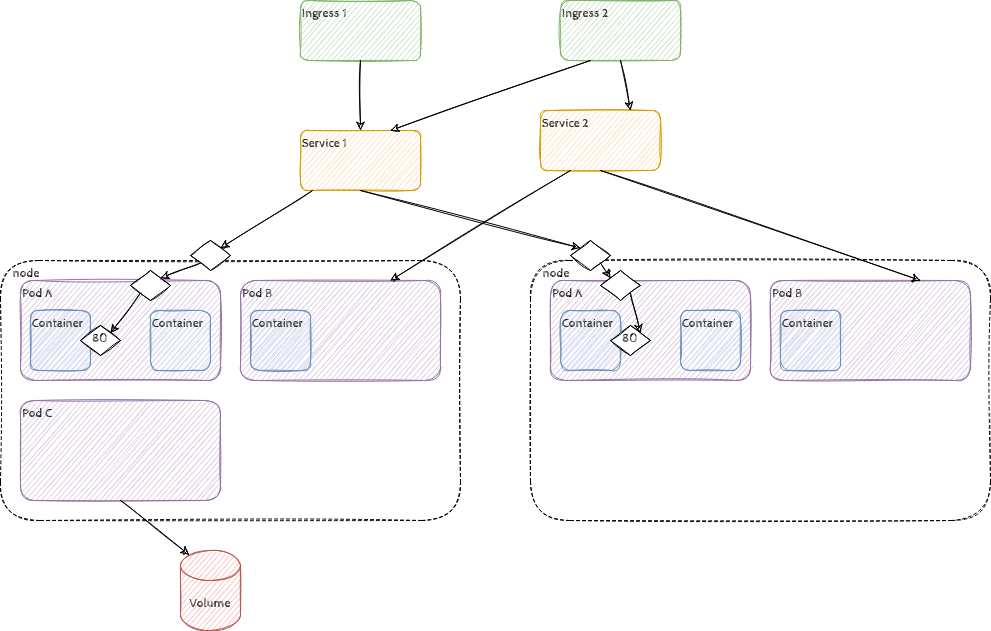

The diagram above was exported from draw.io. Its source (the exported page's mxGraphModel, read from the mxfile embedded in the PNG):
<mxGraphModel dx="1673" dy="1091" grid="1" gridSize="10" guides="1" tooltips="1" connect="1" arrows="1" fold="1" page="1" pageScale="1" pageWidth="850" pageHeight="1100" math="0" shadow="0">
  <root>
    <mxCell id="0" />
    <mxCell id="1" parent="0" />
    <mxCell id="UCi_ZuIcv08x4OLUfpV6-21" value="&amp;nbsp; &amp;nbsp; node" style="rounded=1;whiteSpace=wrap;html=1;sketch=1;fontFamily=Cabin Sketch;fontSource=https%3A%2F%2Ffonts.googleapis.com%2Fcss%3Ffamily%3DCabin%2BSketch;dashed=1;verticalAlign=top;align=left;" vertex="1" parent="1">
      <mxGeometry x="530" y="500" width="460" height="260" as="geometry" />
    </mxCell>
    <mxCell id="UCi_ZuIcv08x4OLUfpV6-20" value="&amp;nbsp; &amp;nbsp; node" style="rounded=1;whiteSpace=wrap;html=1;sketch=1;fontFamily=Cabin Sketch;fontSource=https%3A%2F%2Ffonts.googleapis.com%2Fcss%3Ffamily%3DCabin%2BSketch;dashed=1;verticalAlign=top;align=left;" vertex="1" parent="1">
      <mxGeometry y="500" width="460" height="260" as="geometry" />
    </mxCell>
    <mxCell id="UCi_ZuIcv08x4OLUfpV6-1" value="Ingress 1" style="rounded=1;whiteSpace=wrap;html=1;sketch=1;fontFamily=Cabin Sketch;fontSource=https%3A%2F%2Ffonts.googleapis.com%2Fcss%3Ffamily%3DCabin%2BSketch;verticalAlign=top;align=left;fillColor=#d5e8d4;strokeColor=#82b366;" vertex="1" parent="1">
      <mxGeometry x="300" y="240" width="120" height="60" as="geometry" />
    </mxCell>
    <mxCell id="UCi_ZuIcv08x4OLUfpV6-2" value="Service 1" style="rounded=1;whiteSpace=wrap;html=1;sketch=1;fontFamily=Cabin Sketch;fontSource=https%3A%2F%2Ffonts.googleapis.com%2Fcss%3Ffamily%3DCabin%2BSketch;verticalAlign=top;align=left;fillColor=#ffe6cc;strokeColor=#d79b00;" vertex="1" parent="1">
      <mxGeometry x="300" y="370" width="120" height="60" as="geometry" />
    </mxCell>
    <mxCell id="UCi_ZuIcv08x4OLUfpV6-3" value="Service 2" style="rounded=1;whiteSpace=wrap;html=1;sketch=1;fontFamily=Cabin Sketch;fontSource=https%3A%2F%2Ffonts.googleapis.com%2Fcss%3Ffamily%3DCabin%2BSketch;verticalAlign=top;align=left;fillColor=#ffe6cc;strokeColor=#d79b00;" vertex="1" parent="1">
      <mxGeometry x="540" y="350" width="120" height="60" as="geometry" />
    </mxCell>
    <mxCell id="UCi_ZuIcv08x4OLUfpV6-7" value="Pod A" style="rounded=1;whiteSpace=wrap;html=1;sketch=1;fontFamily=Cabin Sketch;fontSource=https%3A%2F%2Ffonts.googleapis.com%2Fcss%3Ffamily%3DCabin%2BSketch;verticalAlign=top;align=left;fillColor=#e1d5e7;strokeColor=#9673a6;" vertex="1" parent="1">
      <mxGeometry x="550" y="520" width="200" height="100" as="geometry" />
    </mxCell>
    <mxCell id="UCi_ZuIcv08x4OLUfpV6-8" value="Pod B" style="rounded=1;whiteSpace=wrap;html=1;sketch=1;fontFamily=Cabin Sketch;fontSource=https%3A%2F%2Ffonts.googleapis.com%2Fcss%3Ffamily%3DCabin%2BSketch;verticalAlign=top;align=left;fillColor=#e1d5e7;strokeColor=#9673a6;" vertex="1" parent="1">
      <mxGeometry x="770" y="520" width="200" height="100" as="geometry" />
    </mxCell>
    <mxCell id="UCi_ZuIcv08x4OLUfpV6-9" value="Pod C" style="rounded=1;whiteSpace=wrap;html=1;sketch=1;fontFamily=Cabin Sketch;fontSource=https%3A%2F%2Ffonts.googleapis.com%2Fcss%3Ffamily%3DCabin%2BSketch;verticalAlign=top;align=left;fillColor=#e1d5e7;strokeColor=#9673a6;" vertex="1" parent="1">
      <mxGeometry x="20" y="640" width="200" height="100" as="geometry" />
    </mxCell>
    <mxCell id="UCi_ZuIcv08x4OLUfpV6-10" value="Ingress 2" style="rounded=1;whiteSpace=wrap;html=1;sketch=1;fontFamily=Cabin Sketch;fontSource=https%3A%2F%2Ffonts.googleapis.com%2Fcss%3Ffamily%3DCabin%2BSketch;verticalAlign=top;align=left;fillColor=#d5e8d4;strokeColor=#82b366;" vertex="1" parent="1">
      <mxGeometry x="560" y="240" width="120" height="60" as="geometry" />
    </mxCell>
    <mxCell id="UCi_ZuIcv08x4OLUfpV6-11" value="Container" style="rounded=1;whiteSpace=wrap;html=1;sketch=1;fontFamily=Cabin Sketch;fontSource=https%3A%2F%2Ffonts.googleapis.com%2Fcss%3Ffamily%3DCabin%2BSketch;verticalAlign=top;align=left;fillColor=#dae8fc;strokeColor=#6c8ebf;" vertex="1" parent="1">
      <mxGeometry x="560" y="550" width="60" height="60" as="geometry" />
    </mxCell>
    <mxCell id="UCi_ZuIcv08x4OLUfpV6-13" value="Pod A" style="rounded=1;whiteSpace=wrap;html=1;sketch=1;fontFamily=Cabin Sketch;fontSource=https%3A%2F%2Ffonts.googleapis.com%2Fcss%3Ffamily%3DCabin%2BSketch;verticalAlign=top;align=left;fillColor=#e1d5e7;strokeColor=#9673a6;" vertex="1" parent="1">
      <mxGeometry x="20" y="520" width="200" height="100" as="geometry" />
    </mxCell>
    <mxCell id="UCi_ZuIcv08x4OLUfpV6-14" value="Pod B" style="rounded=1;whiteSpace=wrap;html=1;sketch=1;fontFamily=Cabin Sketch;fontSource=https%3A%2F%2Ffonts.googleapis.com%2Fcss%3Ffamily%3DCabin%2BSketch;verticalAlign=top;align=left;fillColor=#e1d5e7;strokeColor=#9673a6;" vertex="1" parent="1">
      <mxGeometry x="240" y="520" width="200" height="100" as="geometry" />
    </mxCell>
    <mxCell id="UCi_ZuIcv08x4OLUfpV6-15" value="Container" style="rounded=1;whiteSpace=wrap;html=1;sketch=1;fontFamily=Cabin Sketch;fontSource=https%3A%2F%2Ffonts.googleapis.com%2Fcss%3Ffamily%3DCabin%2BSketch;verticalAlign=top;align=left;fillColor=#dae8fc;strokeColor=#6c8ebf;" vertex="1" parent="1">
      <mxGeometry x="30" y="550" width="60" height="60" as="geometry" />
    </mxCell>
    <mxCell id="UCi_ZuIcv08x4OLUfpV6-16" value="80" style="rhombus;whiteSpace=wrap;html=1;sketch=1;fontFamily=Cabin Sketch;fontSource=https%3A%2F%2Ffonts.googleapis.com%2Fcss%3Ffamily%3DCabin%2BSketch;verticalAlign=top;align=center;" vertex="1" parent="1">
      <mxGeometry x="80" y="565" width="40" height="30" as="geometry" />
    </mxCell>
    <mxCell id="UCi_ZuIcv08x4OLUfpV6-18" value="" style="endArrow=classic;html=1;rounded=0;fontFamily=Cabin Sketch;fontSource=https%3A%2F%2Ffonts.googleapis.com%2Fcss%3Ffamily%3DCabin%2BSketch;entryX=1;entryY=0;entryDx=0;entryDy=0;sketch=1;" edge="1" parent="1" source="UCi_ZuIcv08x4OLUfpV6-2" target="UCi_ZuIcv08x4OLUfpV6-29">
      <mxGeometry width="50" height="50" relative="1" as="geometry">
        <mxPoint x="370" y="500" as="sourcePoint" />
        <mxPoint x="420" y="450" as="targetPoint" />
      </mxGeometry>
    </mxCell>
    <mxCell id="UCi_ZuIcv08x4OLUfpV6-19" value="" style="endArrow=classic;html=1;rounded=0;fontFamily=Cabin Sketch;fontSource=https%3A%2F%2Ffonts.googleapis.com%2Fcss%3Ffamily%3DCabin%2BSketch;entryX=0;entryY=0;entryDx=0;entryDy=0;exitX=0.5;exitY=1;exitDx=0;exitDy=0;sketch=1;" edge="1" parent="1" source="UCi_ZuIcv08x4OLUfpV6-2" target="UCi_ZuIcv08x4OLUfpV6-36">
      <mxGeometry width="50" height="50" relative="1" as="geometry">
        <mxPoint x="361.1111111111111" y="300" as="sourcePoint" />
        <mxPoint x="620" y="530" as="targetPoint" />
      </mxGeometry>
    </mxCell>
    <mxCell id="UCi_ZuIcv08x4OLUfpV6-22" value="" style="endArrow=classic;html=1;rounded=0;fontFamily=Cabin Sketch;fontSource=https%3A%2F%2Ffonts.googleapis.com%2Fcss%3Ffamily%3DCabin%2BSketch;entryX=0.75;entryY=0;entryDx=0;entryDy=0;exitX=0.25;exitY=1;exitDx=0;exitDy=0;sketch=1;" edge="1" parent="1" source="UCi_ZuIcv08x4OLUfpV6-3" target="UCi_ZuIcv08x4OLUfpV6-14">
      <mxGeometry width="50" height="50" relative="1" as="geometry">
        <mxPoint x="371.66666666666674" y="390" as="sourcePoint" />
        <mxPoint x="130" y="540" as="targetPoint" />
      </mxGeometry>
    </mxCell>
    <mxCell id="UCi_ZuIcv08x4OLUfpV6-23" value="" style="endArrow=classic;html=1;rounded=0;fontFamily=Cabin Sketch;fontSource=https%3A%2F%2Ffonts.googleapis.com%2Fcss%3Ffamily%3DCabin%2BSketch;entryX=0.75;entryY=0;entryDx=0;entryDy=0;exitX=0.5;exitY=1;exitDx=0;exitDy=0;sketch=1;" edge="1" parent="1" source="UCi_ZuIcv08x4OLUfpV6-3" target="UCi_ZuIcv08x4OLUfpV6-8">
      <mxGeometry width="50" height="50" relative="1" as="geometry">
        <mxPoint x="600" y="390" as="sourcePoint" />
        <mxPoint x="400" y="530" as="targetPoint" />
      </mxGeometry>
    </mxCell>
    <mxCell id="UCi_ZuIcv08x4OLUfpV6-24" value="" style="endArrow=classic;html=1;rounded=0;fontFamily=Cabin Sketch;fontSource=https%3A%2F%2Ffonts.googleapis.com%2Fcss%3Ffamily%3DCabin%2BSketch;exitX=0.5;exitY=1;exitDx=0;exitDy=0;sketch=1;" edge="1" parent="1" source="UCi_ZuIcv08x4OLUfpV6-1" target="UCi_ZuIcv08x4OLUfpV6-2">
      <mxGeometry width="50" height="50" relative="1" as="geometry">
        <mxPoint x="630" y="390" as="sourcePoint" />
        <mxPoint x="830" y="530" as="targetPoint" />
      </mxGeometry>
    </mxCell>
    <mxCell id="UCi_ZuIcv08x4OLUfpV6-25" value="" style="endArrow=classic;html=1;rounded=0;fontFamily=Cabin Sketch;fontSource=https%3A%2F%2Ffonts.googleapis.com%2Fcss%3Ffamily%3DCabin%2BSketch;exitX=0.25;exitY=1;exitDx=0;exitDy=0;entryX=0.75;entryY=0;entryDx=0;entryDy=0;sketch=1;" edge="1" parent="1" source="UCi_ZuIcv08x4OLUfpV6-10" target="UCi_ZuIcv08x4OLUfpV6-2">
      <mxGeometry width="50" height="50" relative="1" as="geometry">
        <mxPoint x="460" y="110" as="sourcePoint" />
        <mxPoint x="424.79999999999995" y="330" as="targetPoint" />
      </mxGeometry>
    </mxCell>
    <mxCell id="UCi_ZuIcv08x4OLUfpV6-26" value="" style="endArrow=classic;html=1;rounded=0;fontFamily=Cabin Sketch;fontSource=https%3A%2F%2Ffonts.googleapis.com%2Fcss%3Ffamily%3DCabin%2BSketch;exitX=0.5;exitY=1;exitDx=0;exitDy=0;entryX=0.75;entryY=0;entryDx=0;entryDy=0;sketch=1;" edge="1" parent="1" source="UCi_ZuIcv08x4OLUfpV6-10" target="UCi_ZuIcv08x4OLUfpV6-3">
      <mxGeometry width="50" height="50" relative="1" as="geometry">
        <mxPoint x="490" y="110" as="sourcePoint" />
        <mxPoint x="613.2" y="330" as="targetPoint" />
      </mxGeometry>
    </mxCell>
    <mxCell id="UCi_ZuIcv08x4OLUfpV6-28" value="" style="rhombus;whiteSpace=wrap;html=1;sketch=1;fontFamily=Cabin Sketch;fontSource=https%3A%2F%2Ffonts.googleapis.com%2Fcss%3Ffamily%3DCabin%2BSketch;verticalAlign=top;align=center;" vertex="1" parent="1">
      <mxGeometry x="130" y="510" width="40" height="30" as="geometry" />
    </mxCell>
    <mxCell id="UCi_ZuIcv08x4OLUfpV6-29" value="" style="rhombus;whiteSpace=wrap;html=1;sketch=1;fontFamily=Cabin Sketch;fontSource=https%3A%2F%2Ffonts.googleapis.com%2Fcss%3Ffamily%3DCabin%2BSketch;verticalAlign=top;align=center;" vertex="1" parent="1">
      <mxGeometry x="190" y="480" width="40" height="30" as="geometry" />
    </mxCell>
    <mxCell id="UCi_ZuIcv08x4OLUfpV6-30" value="" style="endArrow=classic;html=1;rounded=0;fontFamily=Cabin Sketch;fontSource=https%3A%2F%2Ffonts.googleapis.com%2Fcss%3Ffamily%3DCabin%2BSketch;entryX=1;entryY=0;entryDx=0;entryDy=0;exitX=0;exitY=1;exitDx=0;exitDy=0;sketch=1;" edge="1" parent="1" source="UCi_ZuIcv08x4OLUfpV6-29" target="UCi_ZuIcv08x4OLUfpV6-28">
      <mxGeometry width="50" height="50" relative="1" as="geometry">
        <mxPoint x="353.38983050847446" y="390" as="sourcePoint" />
        <mxPoint x="210" y="507.5" as="targetPoint" />
      </mxGeometry>
    </mxCell>
    <mxCell id="UCi_ZuIcv08x4OLUfpV6-31" value="" style="endArrow=classic;html=1;rounded=0;fontFamily=Cabin Sketch;fontSource=https%3A%2F%2Ffonts.googleapis.com%2Fcss%3Ffamily%3DCabin%2BSketch;entryX=1;entryY=0;entryDx=0;entryDy=0;exitX=0;exitY=1;exitDx=0;exitDy=0;sketch=1;" edge="1" parent="1" source="UCi_ZuIcv08x4OLUfpV6-28" target="UCi_ZuIcv08x4OLUfpV6-16">
      <mxGeometry width="50" height="50" relative="1" as="geometry">
        <mxPoint x="190" y="522.5" as="sourcePoint" />
        <mxPoint x="170" y="527.5" as="targetPoint" />
      </mxGeometry>
    </mxCell>
    <mxCell id="UCi_ZuIcv08x4OLUfpV6-32" value="Container" style="rounded=1;whiteSpace=wrap;html=1;sketch=1;fontFamily=Cabin Sketch;fontSource=https%3A%2F%2Ffonts.googleapis.com%2Fcss%3Ffamily%3DCabin%2BSketch;verticalAlign=top;align=left;fillColor=#dae8fc;strokeColor=#6c8ebf;" vertex="1" parent="1">
      <mxGeometry x="250" y="550" width="60" height="60" as="geometry" />
    </mxCell>
    <mxCell id="UCi_ZuIcv08x4OLUfpV6-34" value="80" style="rhombus;whiteSpace=wrap;html=1;sketch=1;fontFamily=Cabin Sketch;fontSource=https%3A%2F%2Ffonts.googleapis.com%2Fcss%3Ffamily%3DCabin%2BSketch;verticalAlign=top;align=center;" vertex="1" parent="1">
      <mxGeometry x="610" y="565" width="40" height="30" as="geometry" />
    </mxCell>
    <mxCell id="UCi_ZuIcv08x4OLUfpV6-35" value="" style="rhombus;whiteSpace=wrap;html=1;sketch=1;fontFamily=Cabin Sketch;fontSource=https%3A%2F%2Ffonts.googleapis.com%2Fcss%3Ffamily%3DCabin%2BSketch;verticalAlign=top;align=center;" vertex="1" parent="1">
      <mxGeometry x="600" y="510" width="40" height="30" as="geometry" />
    </mxCell>
    <mxCell id="UCi_ZuIcv08x4OLUfpV6-36" value="" style="rhombus;whiteSpace=wrap;html=1;sketch=1;fontFamily=Cabin Sketch;fontSource=https%3A%2F%2Ffonts.googleapis.com%2Fcss%3Ffamily%3DCabin%2BSketch;verticalAlign=top;align=center;" vertex="1" parent="1">
      <mxGeometry x="570" y="480" width="40" height="30" as="geometry" />
    </mxCell>
    <mxCell id="UCi_ZuIcv08x4OLUfpV6-37" value="" style="endArrow=classic;html=1;rounded=0;fontFamily=Cabin Sketch;fontSource=https%3A%2F%2Ffonts.googleapis.com%2Fcss%3Ffamily%3DCabin%2BSketch;entryX=0;entryY=0;entryDx=0;entryDy=0;exitX=1;exitY=1;exitDx=0;exitDy=0;sketch=1;" edge="1" parent="1" source="UCi_ZuIcv08x4OLUfpV6-36" target="UCi_ZuIcv08x4OLUfpV6-35">
      <mxGeometry width="50" height="50" relative="1" as="geometry">
        <mxPoint x="883.3898305084745" y="390" as="sourcePoint" />
        <mxPoint x="740" y="507.5" as="targetPoint" />
      </mxGeometry>
    </mxCell>
    <mxCell id="UCi_ZuIcv08x4OLUfpV6-38" value="" style="endArrow=classic;html=1;rounded=0;fontFamily=Cabin Sketch;fontSource=https%3A%2F%2Ffonts.googleapis.com%2Fcss%3Ffamily%3DCabin%2BSketch;entryX=1;entryY=0;entryDx=0;entryDy=0;exitX=1;exitY=1;exitDx=0;exitDy=0;sketch=1;" edge="1" parent="1" source="UCi_ZuIcv08x4OLUfpV6-35" target="UCi_ZuIcv08x4OLUfpV6-34">
      <mxGeometry width="50" height="50" relative="1" as="geometry">
        <mxPoint x="720" y="522.5" as="sourcePoint" />
        <mxPoint x="700" y="527.5" as="targetPoint" />
      </mxGeometry>
    </mxCell>
    <mxCell id="UCi_ZuIcv08x4OLUfpV6-39" value="Container" style="rounded=1;whiteSpace=wrap;html=1;sketch=1;fontFamily=Cabin Sketch;fontSource=https%3A%2F%2Ffonts.googleapis.com%2Fcss%3Ffamily%3DCabin%2BSketch;verticalAlign=top;align=left;fillColor=#dae8fc;strokeColor=#6c8ebf;" vertex="1" parent="1">
      <mxGeometry x="150" y="550" width="60" height="60" as="geometry" />
    </mxCell>
    <mxCell id="UCi_ZuIcv08x4OLUfpV6-40" value="Container" style="rounded=1;whiteSpace=wrap;html=1;sketch=1;fontFamily=Cabin Sketch;fontSource=https%3A%2F%2Ffonts.googleapis.com%2Fcss%3Ffamily%3DCabin%2BSketch;verticalAlign=top;align=left;fillColor=#dae8fc;strokeColor=#6c8ebf;" vertex="1" parent="1">
      <mxGeometry x="680" y="550" width="60" height="60" as="geometry" />
    </mxCell>
    <mxCell id="UCi_ZuIcv08x4OLUfpV6-41" value="Volume" style="shape=cylinder3;whiteSpace=wrap;html=1;boundedLbl=1;backgroundOutline=1;size=15;sketch=1;fontFamily=Cabin Sketch;fontSource=https%3A%2F%2Ffonts.googleapis.com%2Fcss%3Ffamily%3DCabin%2BSketch;fillColor=#f8cecc;strokeColor=#b85450;" vertex="1" parent="1">
      <mxGeometry x="180" y="790" width="60" height="80" as="geometry" />
    </mxCell>
    <mxCell id="UCi_ZuIcv08x4OLUfpV6-42" value="Container" style="rounded=1;whiteSpace=wrap;html=1;sketch=1;fontFamily=Cabin Sketch;fontSource=https%3A%2F%2Ffonts.googleapis.com%2Fcss%3Ffamily%3DCabin%2BSketch;verticalAlign=top;align=left;fillColor=#dae8fc;strokeColor=#6c8ebf;" vertex="1" parent="1">
      <mxGeometry x="780" y="550" width="60" height="60" as="geometry" />
    </mxCell>
    <mxCell id="UCi_ZuIcv08x4OLUfpV6-43" value="" style="endArrow=classic;html=1;rounded=0;sketch=1;fontFamily=Cabin Sketch;fontSource=https%3A%2F%2Ffonts.googleapis.com%2Fcss%3Ffamily%3DCabin%2BSketch;exitX=0.5;exitY=1;exitDx=0;exitDy=0;entryX=0.145;entryY=0;entryDx=0;entryDy=4.35;entryPerimeter=0;" edge="1" parent="1" source="UCi_ZuIcv08x4OLUfpV6-9" target="UCi_ZuIcv08x4OLUfpV6-41">
      <mxGeometry width="50" height="50" relative="1" as="geometry">
        <mxPoint x="380" y="750" as="sourcePoint" />
        <mxPoint x="430" y="700" as="targetPoint" />
      </mxGeometry>
    </mxCell>
  </root>
</mxGraphModel>